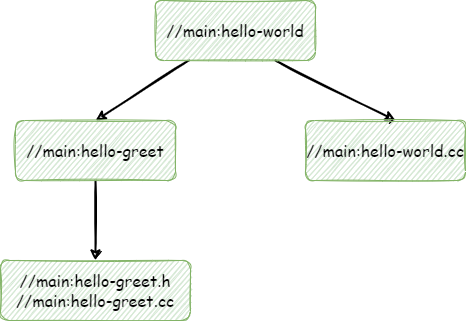

The diagram above was exported from draw.io. Its source (the exported page's mxGraphModel, read from the mxfile embedded in the PNG):
<mxGraphModel dx="879" dy="865" grid="1" gridSize="10" guides="1" tooltips="1" connect="1" arrows="1" fold="1" page="1" pageScale="1" pageWidth="850" pageHeight="1100" math="0" shadow="0">
  <root>
    <mxCell id="0" />
    <mxCell id="1" parent="0" />
    <mxCell id="Qr5-f_AqVLCMHx3kUibL-10" style="rounded=0;sketch=1;orthogonalLoop=1;jettySize=auto;html=1;entryX=0.5;entryY=0;entryDx=0;entryDy=0;shadow=0;fontFamily=Comic Sans MS;fontSize=16;strokeWidth=2;" edge="1" parent="1" source="Qr5-f_AqVLCMHx3kUibL-1" target="Qr5-f_AqVLCMHx3kUibL-7">
      <mxGeometry relative="1" as="geometry" />
    </mxCell>
    <mxCell id="Qr5-f_AqVLCMHx3kUibL-11" style="edgeStyle=none;rounded=0;sketch=1;orthogonalLoop=1;jettySize=auto;html=1;exitX=0.75;exitY=1;exitDx=0;exitDy=0;entryX=0.563;entryY=0;entryDx=0;entryDy=0;entryPerimeter=0;shadow=0;fontFamily=Comic Sans MS;fontSize=16;strokeWidth=2;" edge="1" parent="1" source="Qr5-f_AqVLCMHx3kUibL-1" target="Qr5-f_AqVLCMHx3kUibL-3">
      <mxGeometry relative="1" as="geometry" />
    </mxCell>
    <mxCell id="Qr5-f_AqVLCMHx3kUibL-1" value="&lt;font style=&quot;font-size: 16px&quot; face=&quot;Comic Sans MS&quot;&gt;//main:hello-world&lt;/font&gt;" style="rounded=1;whiteSpace=wrap;html=1;sketch=1;fillColor=#d5e8d4;strokeColor=#82b366;shadow=0;glass=0;" vertex="1" parent="1">
      <mxGeometry x="300" y="180" width="160" height="60" as="geometry" />
    </mxCell>
    <mxCell id="Qr5-f_AqVLCMHx3kUibL-3" value="&lt;font style=&quot;font-size: 16px&quot; face=&quot;Comic Sans MS&quot;&gt;//main:hello-world.cc&lt;/font&gt;" style="rounded=1;whiteSpace=wrap;html=1;sketch=1;fillColor=#d5e8d4;strokeColor=#82b366;shadow=0;" vertex="1" parent="1">
      <mxGeometry x="450" y="300" width="160" height="60" as="geometry" />
    </mxCell>
    <mxCell id="Qr5-f_AqVLCMHx3kUibL-12" style="edgeStyle=none;rounded=0;sketch=1;orthogonalLoop=1;jettySize=auto;html=1;exitX=0.5;exitY=1;exitDx=0;exitDy=0;entryX=0.5;entryY=0;entryDx=0;entryDy=0;shadow=0;fontFamily=Comic Sans MS;fontSize=16;strokeWidth=2;" edge="1" parent="1" source="Qr5-f_AqVLCMHx3kUibL-7" target="Qr5-f_AqVLCMHx3kUibL-9">
      <mxGeometry relative="1" as="geometry" />
    </mxCell>
    <mxCell id="Qr5-f_AqVLCMHx3kUibL-7" value="&lt;font style=&quot;font-size: 16px&quot; face=&quot;Comic Sans MS&quot;&gt;//main:hello-greet&lt;/font&gt;" style="rounded=1;whiteSpace=wrap;html=1;sketch=1;fillColor=#d5e8d4;strokeColor=#82b366;shadow=0;" vertex="1" parent="1">
      <mxGeometry x="160" y="300" width="160" height="60" as="geometry" />
    </mxCell>
    <mxCell id="Qr5-f_AqVLCMHx3kUibL-9" value="&lt;font style=&quot;font-size: 16px&quot; face=&quot;Comic Sans MS&quot;&gt;//main:hello-greet.h&lt;br&gt;//main:hello-greet.cc&lt;br&gt;&lt;/font&gt;" style="rounded=1;whiteSpace=wrap;html=1;sketch=1;fillColor=#d5e8d4;strokeColor=#82b366;shadow=0;" vertex="1" parent="1">
      <mxGeometry x="145" y="440" width="190" height="60" as="geometry" />
    </mxCell>
  </root>
</mxGraphModel>